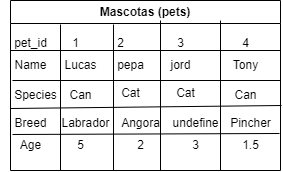

The diagram above was exported from draw.io. Its source (the exported page's mxGraphModel, read from the mxfile embedded in the PNG):
<mxGraphModel dx="787" dy="432" grid="1" gridSize="10" guides="1" tooltips="1" connect="1" arrows="1" fold="1" page="1" pageScale="1" pageWidth="827" pageHeight="1169" math="0" shadow="0">
  <root>
    <mxCell id="0" />
    <mxCell id="1" parent="0" />
    <mxCell id="GNYiNyyEdLlXVK8BU53A-1" value="Mascotas (pets)" style="swimlane;whiteSpace=wrap;html=1;" parent="1" vertex="1">
      <mxGeometry x="310" y="150" width="270" height="170" as="geometry" />
    </mxCell>
    <mxCell id="GNYiNyyEdLlXVK8BU53A-3" value="Name" style="text;html=1;align=center;verticalAlign=middle;resizable=0;points=[];autosize=1;strokeColor=none;fillColor=none;" parent="GNYiNyyEdLlXVK8BU53A-1" vertex="1">
      <mxGeometry x="-10" y="50" width="60" height="30" as="geometry" />
    </mxCell>
    <mxCell id="GNYiNyyEdLlXVK8BU53A-5" value="Species" style="text;html=1;align=center;verticalAlign=middle;resizable=0;points=[];autosize=1;strokeColor=none;fillColor=none;" parent="GNYiNyyEdLlXVK8BU53A-1" vertex="1">
      <mxGeometry x="-10" y="80" width="70" height="30" as="geometry" />
    </mxCell>
    <mxCell id="GNYiNyyEdLlXVK8BU53A-7" value="Breed" style="text;html=1;align=center;verticalAlign=middle;resizable=0;points=[];autosize=1;strokeColor=none;fillColor=none;" parent="GNYiNyyEdLlXVK8BU53A-1" vertex="1">
      <mxGeometry x="-10" y="108" width="60" height="30" as="geometry" />
    </mxCell>
    <mxCell id="GNYiNyyEdLlXVK8BU53A-8" value="Age" style="text;html=1;align=center;verticalAlign=middle;resizable=0;points=[];autosize=1;strokeColor=none;fillColor=none;" parent="GNYiNyyEdLlXVK8BU53A-1" vertex="1">
      <mxGeometry y="130" width="40" height="30" as="geometry" />
    </mxCell>
    <mxCell id="GNYiNyyEdLlXVK8BU53A-10" value="1" style="text;html=1;align=center;verticalAlign=middle;resizable=0;points=[];autosize=1;strokeColor=none;fillColor=none;" parent="GNYiNyyEdLlXVK8BU53A-1" vertex="1">
      <mxGeometry x="50" y="28" width="30" height="30" as="geometry" />
    </mxCell>
    <mxCell id="GNYiNyyEdLlXVK8BU53A-12" value="Can" style="text;html=1;align=center;verticalAlign=middle;resizable=0;points=[];autosize=1;strokeColor=none;fillColor=none;" parent="GNYiNyyEdLlXVK8BU53A-1" vertex="1">
      <mxGeometry x="45" y="80" width="50" height="30" as="geometry" />
    </mxCell>
    <mxCell id="GNYiNyyEdLlXVK8BU53A-16" value="5" style="text;html=1;align=center;verticalAlign=middle;resizable=0;points=[];autosize=1;strokeColor=none;fillColor=none;" parent="GNYiNyyEdLlXVK8BU53A-1" vertex="1">
      <mxGeometry x="55" y="130" width="30" height="30" as="geometry" />
    </mxCell>
    <mxCell id="GNYiNyyEdLlXVK8BU53A-32" value="undefine" style="text;html=1;align=center;verticalAlign=middle;resizable=0;points=[];autosize=1;strokeColor=none;fillColor=none;" parent="GNYiNyyEdLlXVK8BU53A-1" vertex="1">
      <mxGeometry x="150" y="108" width="70" height="30" as="geometry" />
    </mxCell>
    <mxCell id="GNYiNyyEdLlXVK8BU53A-38" value="Pincher" style="text;html=1;align=center;verticalAlign=middle;resizable=0;points=[];autosize=1;strokeColor=none;fillColor=none;" parent="GNYiNyyEdLlXVK8BU53A-1" vertex="1">
      <mxGeometry x="210" y="108" width="60" height="30" as="geometry" />
    </mxCell>
    <mxCell id="GNYiNyyEdLlXVK8BU53A-41" value="1.5" style="text;html=1;align=center;verticalAlign=middle;resizable=0;points=[];autosize=1;strokeColor=none;fillColor=none;" parent="GNYiNyyEdLlXVK8BU53A-1" vertex="1">
      <mxGeometry x="220" y="130" width="40" height="30" as="geometry" />
    </mxCell>
    <mxCell id="GNYiNyyEdLlXVK8BU53A-11" value="Lucas" style="text;html=1;align=center;verticalAlign=middle;resizable=0;points=[];autosize=1;strokeColor=none;fillColor=none;" parent="GNYiNyyEdLlXVK8BU53A-1" vertex="1">
      <mxGeometry x="40" y="50" width="60" height="30" as="geometry" />
    </mxCell>
    <mxCell id="GNYiNyyEdLlXVK8BU53A-18" value="pepa" style="text;html=1;align=center;verticalAlign=middle;resizable=0;points=[];autosize=1;strokeColor=none;fillColor=none;" parent="GNYiNyyEdLlXVK8BU53A-1" vertex="1">
      <mxGeometry x="95" y="50" width="50" height="30" as="geometry" />
    </mxCell>
    <mxCell id="GNYiNyyEdLlXVK8BU53A-29" value="jord" style="text;html=1;align=center;verticalAlign=middle;resizable=0;points=[];autosize=1;strokeColor=none;fillColor=none;" parent="GNYiNyyEdLlXVK8BU53A-1" vertex="1">
      <mxGeometry x="150" y="50" width="40" height="30" as="geometry" />
    </mxCell>
    <mxCell id="GNYiNyyEdLlXVK8BU53A-35" value="Tony" style="text;html=1;align=center;verticalAlign=middle;resizable=0;points=[];autosize=1;strokeColor=none;fillColor=none;" parent="GNYiNyyEdLlXVK8BU53A-1" vertex="1">
      <mxGeometry x="210" y="50" width="50" height="30" as="geometry" />
    </mxCell>
    <mxCell id="GNYiNyyEdLlXVK8BU53A-45" value="" style="endArrow=none;html=1;rounded=0;exitX=0.167;exitY=0;exitDx=0;exitDy=0;exitPerimeter=0;entryX=1.017;entryY=-0.1;entryDx=0;entryDy=0;entryPerimeter=0;" parent="GNYiNyyEdLlXVK8BU53A-1" source="GNYiNyyEdLlXVK8BU53A-7" target="GNYiNyyEdLlXVK8BU53A-38" edge="1">
      <mxGeometry width="50" height="50" relative="1" as="geometry">
        <mxPoint x="70" y="130" as="sourcePoint" />
        <mxPoint x="120" y="80" as="targetPoint" />
      </mxGeometry>
    </mxCell>
    <mxCell id="GNYiNyyEdLlXVK8BU53A-24" value="2" style="text;html=1;align=center;verticalAlign=middle;resizable=0;points=[];autosize=1;strokeColor=none;fillColor=none;" parent="GNYiNyyEdLlXVK8BU53A-1" vertex="1">
      <mxGeometry x="115" y="130" width="30" height="30" as="geometry" />
    </mxCell>
    <mxCell id="GNYiNyyEdLlXVK8BU53A-33" value="3" style="text;html=1;align=center;verticalAlign=middle;resizable=0;points=[];autosize=1;strokeColor=none;fillColor=none;" parent="GNYiNyyEdLlXVK8BU53A-1" vertex="1">
      <mxGeometry x="170" y="130" width="30" height="30" as="geometry" />
    </mxCell>
    <mxCell id="GNYiNyyEdLlXVK8BU53A-46" value="" style="endArrow=none;html=1;rounded=0;exitX=0.05;exitY=0.133;exitDx=0;exitDy=0;exitPerimeter=0;entryX=0.983;entryY=0.833;entryDx=0;entryDy=0;entryPerimeter=0;" parent="GNYiNyyEdLlXVK8BU53A-1" source="GNYiNyyEdLlXVK8BU53A-8" target="GNYiNyyEdLlXVK8BU53A-38" edge="1">
      <mxGeometry width="50" height="50" relative="1" as="geometry">
        <mxPoint x="70" y="130" as="sourcePoint" />
        <mxPoint x="120" y="80" as="targetPoint" />
      </mxGeometry>
    </mxCell>
    <mxCell id="GNYiNyyEdLlXVK8BU53A-13" value="Labrador" style="text;html=1;align=center;verticalAlign=middle;resizable=0;points=[];autosize=1;strokeColor=none;fillColor=none;" parent="GNYiNyyEdLlXVK8BU53A-1" vertex="1">
      <mxGeometry x="40" y="108" width="70" height="30" as="geometry" />
    </mxCell>
    <mxCell id="GNYiNyyEdLlXVK8BU53A-34" value="4" style="text;html=1;align=center;verticalAlign=middle;resizable=0;points=[];autosize=1;strokeColor=none;fillColor=none;" parent="GNYiNyyEdLlXVK8BU53A-1" vertex="1">
      <mxGeometry x="220" y="28" width="30" height="30" as="geometry" />
    </mxCell>
    <mxCell id="GNYiNyyEdLlXVK8BU53A-37" value="Can" style="text;html=1;align=center;verticalAlign=middle;resizable=0;points=[];autosize=1;strokeColor=none;fillColor=none;" parent="GNYiNyyEdLlXVK8BU53A-1" vertex="1">
      <mxGeometry x="210" y="80" width="50" height="30" as="geometry" />
    </mxCell>
    <mxCell id="GNYiNyyEdLlXVK8BU53A-2" value="pet_id" style="text;html=1;align=center;verticalAlign=middle;resizable=0;points=[];autosize=1;strokeColor=none;fillColor=none;" parent="1" vertex="1">
      <mxGeometry x="300" y="178" width="60" height="30" as="geometry" />
    </mxCell>
    <mxCell id="GNYiNyyEdLlXVK8BU53A-17" value="2" style="text;html=1;align=center;verticalAlign=middle;resizable=0;points=[];autosize=1;strokeColor=none;fillColor=none;" parent="1" vertex="1">
      <mxGeometry x="405" y="178" width="30" height="30" as="geometry" />
    </mxCell>
    <mxCell id="GNYiNyyEdLlXVK8BU53A-22" value="Cat" style="text;html=1;align=center;verticalAlign=middle;resizable=0;points=[];autosize=1;strokeColor=none;fillColor=none;" parent="1" vertex="1">
      <mxGeometry x="410" y="228" width="40" height="30" as="geometry" />
    </mxCell>
    <mxCell id="GNYiNyyEdLlXVK8BU53A-23" value="Angora" style="text;html=1;align=center;verticalAlign=middle;resizable=0;points=[];autosize=1;strokeColor=none;fillColor=none;" parent="1" vertex="1">
      <mxGeometry x="410" y="258" width="60" height="30" as="geometry" />
    </mxCell>
    <mxCell id="GNYiNyyEdLlXVK8BU53A-25" value="3" style="text;html=1;align=center;verticalAlign=middle;resizable=0;points=[];autosize=1;strokeColor=none;fillColor=none;" parent="1" vertex="1">
      <mxGeometry x="465" y="178" width="30" height="30" as="geometry" />
    </mxCell>
    <mxCell id="GNYiNyyEdLlXVK8BU53A-31" value="Cat" style="text;html=1;align=center;verticalAlign=middle;resizable=0;points=[];autosize=1;strokeColor=none;fillColor=none;" parent="1" vertex="1">
      <mxGeometry x="465" y="228" width="40" height="30" as="geometry" />
    </mxCell>
    <mxCell id="GNYiNyyEdLlXVK8BU53A-43" value="" style="endArrow=none;html=1;rounded=0;" parent="1" edge="1">
      <mxGeometry width="50" height="50" relative="1" as="geometry">
        <mxPoint x="310" y="200" as="sourcePoint" />
        <mxPoint x="580" y="200" as="targetPoint" />
      </mxGeometry>
    </mxCell>
    <mxCell id="GNYiNyyEdLlXVK8BU53A-44" value="" style="endArrow=none;html=1;rounded=0;exitX=0.171;exitY=0;exitDx=0;exitDy=0;exitPerimeter=0;" parent="1" source="GNYiNyyEdLlXVK8BU53A-5" edge="1">
      <mxGeometry width="50" height="50" relative="1" as="geometry">
        <mxPoint x="380" y="280" as="sourcePoint" />
        <mxPoint x="580" y="230" as="targetPoint" />
      </mxGeometry>
    </mxCell>
    <mxCell id="GNYiNyyEdLlXVK8BU53A-47" value="" style="endArrow=none;html=1;rounded=0;entryX=0;entryY=-0.133;entryDx=0;entryDy=0;entryPerimeter=0;" parent="1" target="GNYiNyyEdLlXVK8BU53A-10" edge="1">
      <mxGeometry width="50" height="50" relative="1" as="geometry">
        <mxPoint x="360" y="320" as="sourcePoint" />
        <mxPoint x="430" y="230" as="targetPoint" />
      </mxGeometry>
    </mxCell>
    <mxCell id="GNYiNyyEdLlXVK8BU53A-50" value="" style="endArrow=none;html=1;rounded=0;exitX=0.267;exitY=-0.133;exitDx=0;exitDy=0;exitPerimeter=0;" parent="1" source="GNYiNyyEdLlXVK8BU53A-17" edge="1">
      <mxGeometry width="50" height="50" relative="1" as="geometry">
        <mxPoint x="380" y="280" as="sourcePoint" />
        <mxPoint x="413" y="320" as="targetPoint" />
      </mxGeometry>
    </mxCell>
    <mxCell id="GNYiNyyEdLlXVK8BU53A-54" value="" style="endArrow=none;html=1;rounded=0;" parent="1" edge="1">
      <mxGeometry width="50" height="50" relative="1" as="geometry">
        <mxPoint x="460" y="320" as="sourcePoint" />
        <mxPoint x="460" y="170" as="targetPoint" />
      </mxGeometry>
    </mxCell>
    <mxCell id="GNYiNyyEdLlXVK8BU53A-56" value="" style="endArrow=none;html=1;rounded=0;" parent="1" edge="1">
      <mxGeometry width="50" height="50" relative="1" as="geometry">
        <mxPoint x="520" y="320" as="sourcePoint" />
        <mxPoint x="520" y="170" as="targetPoint" />
      </mxGeometry>
    </mxCell>
  </root>
</mxGraphModel>